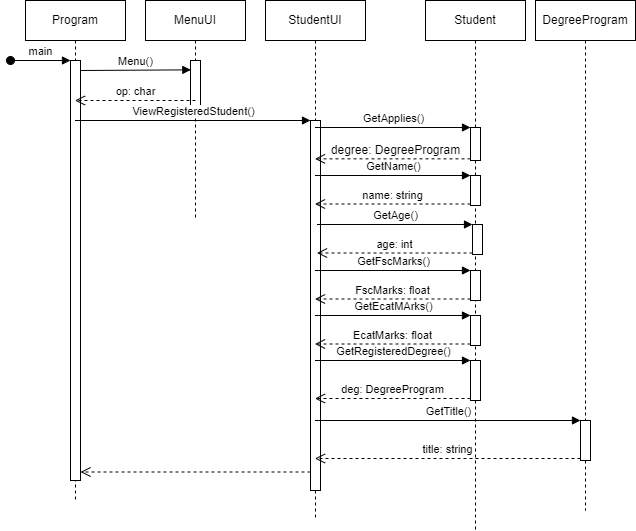

The diagram above was exported from draw.io. Its source (the exported page's mxGraphModel, read from the mxfile embedded in the PNG):
<mxGraphModel dx="1022" dy="436" grid="1" gridSize="10" guides="1" tooltips="1" connect="1" arrows="1" fold="1" page="1" pageScale="1" pageWidth="850" pageHeight="1100" math="0" shadow="0">
  <root>
    <mxCell id="0" />
    <mxCell id="1" parent="0" />
    <mxCell id="VabBLz2yMvjO9tVWdVoc-1" value="Program" style="shape=umlLifeline;perimeter=lifelinePerimeter;whiteSpace=wrap;html=1;container=1;collapsible=0;recursiveResize=0;outlineConnect=0;" parent="1" vertex="1">
      <mxGeometry x="80" y="40" width="100" height="500" as="geometry" />
    </mxCell>
    <mxCell id="VabBLz2yMvjO9tVWdVoc-2" value="" style="html=1;points=[];perimeter=orthogonalPerimeter;" parent="VabBLz2yMvjO9tVWdVoc-1" vertex="1">
      <mxGeometry x="45" y="60" width="10" height="420" as="geometry" />
    </mxCell>
    <mxCell id="VabBLz2yMvjO9tVWdVoc-3" value="main" style="html=1;verticalAlign=bottom;startArrow=oval;startFill=1;endArrow=block;startSize=8;rounded=0;" parent="VabBLz2yMvjO9tVWdVoc-1" edge="1">
      <mxGeometry width="60" relative="1" as="geometry">
        <mxPoint x="-15" y="60" as="sourcePoint" />
        <mxPoint x="45" y="60" as="targetPoint" />
      </mxGeometry>
    </mxCell>
    <mxCell id="VabBLz2yMvjO9tVWdVoc-4" value="Menu()" style="html=1;verticalAlign=bottom;endArrow=block;rounded=0;entryX=0.033;entryY=0.187;entryDx=0;entryDy=0;entryPerimeter=0;" parent="VabBLz2yMvjO9tVWdVoc-1" target="VabBLz2yMvjO9tVWdVoc-6" edge="1">
      <mxGeometry width="80" relative="1" as="geometry">
        <mxPoint x="55" y="70" as="sourcePoint" />
        <mxPoint x="135" y="70" as="targetPoint" />
      </mxGeometry>
    </mxCell>
    <mxCell id="VabBLz2yMvjO9tVWdVoc-5" value="MenuUI" style="shape=umlLifeline;perimeter=lifelinePerimeter;whiteSpace=wrap;html=1;container=1;collapsible=0;recursiveResize=0;outlineConnect=0;" parent="1" vertex="1">
      <mxGeometry x="200" y="40" width="100" height="220" as="geometry" />
    </mxCell>
    <mxCell id="VabBLz2yMvjO9tVWdVoc-6" value="" style="html=1;points=[];perimeter=orthogonalPerimeter;" parent="VabBLz2yMvjO9tVWdVoc-5" vertex="1">
      <mxGeometry x="45" y="60" width="10" height="50" as="geometry" />
    </mxCell>
    <mxCell id="VabBLz2yMvjO9tVWdVoc-7" value="op: char" style="html=1;verticalAlign=bottom;endArrow=open;dashed=1;endSize=8;rounded=0;" parent="1" target="VabBLz2yMvjO9tVWdVoc-1" edge="1">
      <mxGeometry relative="1" as="geometry">
        <mxPoint x="250" y="140" as="sourcePoint" />
        <mxPoint x="170" y="140" as="targetPoint" />
      </mxGeometry>
    </mxCell>
    <mxCell id="VabBLz2yMvjO9tVWdVoc-8" value="StudentUI" style="shape=umlLifeline;perimeter=lifelinePerimeter;whiteSpace=wrap;html=1;container=1;collapsible=0;recursiveResize=0;outlineConnect=0;" parent="1" vertex="1">
      <mxGeometry x="320" y="40" width="100" height="520" as="geometry" />
    </mxCell>
    <mxCell id="VabBLz2yMvjO9tVWdVoc-9" value="" style="html=1;points=[];perimeter=orthogonalPerimeter;" parent="VabBLz2yMvjO9tVWdVoc-8" vertex="1">
      <mxGeometry x="45" y="120" width="10" height="370" as="geometry" />
    </mxCell>
    <mxCell id="VabBLz2yMvjO9tVWdVoc-10" value="ViewRegisteredStudent()" style="html=1;verticalAlign=bottom;endArrow=block;entryX=0;entryY=0;rounded=0;" parent="1" source="VabBLz2yMvjO9tVWdVoc-1" target="VabBLz2yMvjO9tVWdVoc-9" edge="1">
      <mxGeometry relative="1" as="geometry">
        <mxPoint x="295" y="160" as="sourcePoint" />
      </mxGeometry>
    </mxCell>
    <mxCell id="VabBLz2yMvjO9tVWdVoc-11" value="" style="html=1;verticalAlign=bottom;endArrow=open;dashed=1;endSize=8;exitX=0;exitY=0.95;rounded=0;" parent="1" source="VabBLz2yMvjO9tVWdVoc-9" target="VabBLz2yMvjO9tVWdVoc-2" edge="1">
      <mxGeometry relative="1" as="geometry">
        <mxPoint x="295" y="236" as="targetPoint" />
      </mxGeometry>
    </mxCell>
    <mxCell id="VabBLz2yMvjO9tVWdVoc-12" value="Student" style="shape=umlLifeline;perimeter=lifelinePerimeter;whiteSpace=wrap;html=1;container=1;collapsible=0;recursiveResize=0;outlineConnect=0;" parent="1" vertex="1">
      <mxGeometry x="480" y="40" width="100" height="530" as="geometry" />
    </mxCell>
    <mxCell id="VabBLz2yMvjO9tVWdVoc-13" value="" style="html=1;points=[];perimeter=orthogonalPerimeter;" parent="VabBLz2yMvjO9tVWdVoc-12" vertex="1">
      <mxGeometry x="45" y="127" width="10" height="33" as="geometry" />
    </mxCell>
    <mxCell id="VabBLz2yMvjO9tVWdVoc-41" value="" style="html=1;points=[];perimeter=orthogonalPerimeter;" parent="VabBLz2yMvjO9tVWdVoc-12" vertex="1">
      <mxGeometry x="45" y="175" width="10" height="30" as="geometry" />
    </mxCell>
    <mxCell id="VabBLz2yMvjO9tVWdVoc-38" value="" style="html=1;points=[];perimeter=orthogonalPerimeter;" parent="VabBLz2yMvjO9tVWdVoc-12" vertex="1">
      <mxGeometry x="45" y="360" width="10" height="40" as="geometry" />
    </mxCell>
    <mxCell id="fPV31CRv5fophTCkkFrz-4" value="" style="html=1;points=[];perimeter=orthogonalPerimeter;" vertex="1" parent="VabBLz2yMvjO9tVWdVoc-12">
      <mxGeometry x="47" y="224" width="10" height="30" as="geometry" />
    </mxCell>
    <mxCell id="fPV31CRv5fophTCkkFrz-7" value="" style="html=1;points=[];perimeter=orthogonalPerimeter;" vertex="1" parent="VabBLz2yMvjO9tVWdVoc-12">
      <mxGeometry x="45" y="270" width="10" height="30" as="geometry" />
    </mxCell>
    <mxCell id="fPV31CRv5fophTCkkFrz-10" value="" style="html=1;points=[];perimeter=orthogonalPerimeter;" vertex="1" parent="VabBLz2yMvjO9tVWdVoc-12">
      <mxGeometry x="45" y="315" width="10" height="30" as="geometry" />
    </mxCell>
    <mxCell id="VabBLz2yMvjO9tVWdVoc-14" value="GetApplies()" style="html=1;verticalAlign=bottom;endArrow=block;entryX=0;entryY=0;rounded=0;" parent="1" source="VabBLz2yMvjO9tVWdVoc-8" target="VabBLz2yMvjO9tVWdVoc-13" edge="1">
      <mxGeometry relative="1" as="geometry">
        <mxPoint x="455" y="167" as="sourcePoint" />
      </mxGeometry>
    </mxCell>
    <mxCell id="VabBLz2yMvjO9tVWdVoc-15" value="" style="html=1;verticalAlign=bottom;endArrow=open;dashed=1;endSize=8;exitX=0;exitY=0.95;rounded=0;" parent="1" source="VabBLz2yMvjO9tVWdVoc-13" target="VabBLz2yMvjO9tVWdVoc-8" edge="1">
      <mxGeometry relative="1" as="geometry">
        <mxPoint x="455" y="243" as="targetPoint" />
      </mxGeometry>
    </mxCell>
    <mxCell id="VabBLz2yMvjO9tVWdVoc-16" value="DegreeProgram" style="shape=umlLifeline;perimeter=lifelinePerimeter;whiteSpace=wrap;html=1;container=1;collapsible=0;recursiveResize=0;outlineConnect=0;" parent="1" vertex="1">
      <mxGeometry x="590" y="40" width="100" height="510" as="geometry" />
    </mxCell>
    <mxCell id="VabBLz2yMvjO9tVWdVoc-37" value="degree: DegreeProgram" style="text;html=1;align=center;verticalAlign=middle;resizable=0;points=[];autosize=1;strokeColor=none;fillColor=none;" parent="1" vertex="1">
      <mxGeometry x="380" y="180" width="140" height="20" as="geometry" />
    </mxCell>
    <mxCell id="VabBLz2yMvjO9tVWdVoc-39" value="GetRegisteredDegree()" style="html=1;verticalAlign=bottom;endArrow=block;entryX=0;entryY=0;rounded=0;" parent="1" source="VabBLz2yMvjO9tVWdVoc-8" target="VabBLz2yMvjO9tVWdVoc-38" edge="1">
      <mxGeometry relative="1" as="geometry">
        <mxPoint x="405" y="230" as="sourcePoint" />
      </mxGeometry>
    </mxCell>
    <mxCell id="VabBLz2yMvjO9tVWdVoc-40" value="deg: DegreeProgram" style="html=1;verticalAlign=bottom;endArrow=open;dashed=1;endSize=8;exitX=0;exitY=0.95;rounded=0;" parent="1" source="VabBLz2yMvjO9tVWdVoc-38" target="VabBLz2yMvjO9tVWdVoc-8" edge="1">
      <mxGeometry relative="1" as="geometry">
        <mxPoint x="405" y="306" as="targetPoint" />
      </mxGeometry>
    </mxCell>
    <mxCell id="VabBLz2yMvjO9tVWdVoc-42" value="GetName()" style="html=1;verticalAlign=bottom;endArrow=block;entryX=0;entryY=0;rounded=0;" parent="1" source="VabBLz2yMvjO9tVWdVoc-8" target="VabBLz2yMvjO9tVWdVoc-41" edge="1">
      <mxGeometry relative="1" as="geometry">
        <mxPoint x="435" y="290" as="sourcePoint" />
      </mxGeometry>
    </mxCell>
    <mxCell id="VabBLz2yMvjO9tVWdVoc-43" value="name: string" style="html=1;verticalAlign=bottom;endArrow=open;dashed=1;endSize=8;exitX=0;exitY=0.95;rounded=0;" parent="1" source="VabBLz2yMvjO9tVWdVoc-41" target="VabBLz2yMvjO9tVWdVoc-8" edge="1">
      <mxGeometry relative="1" as="geometry">
        <mxPoint x="435" y="366" as="targetPoint" />
      </mxGeometry>
    </mxCell>
    <mxCell id="VabBLz2yMvjO9tVWdVoc-45" value="GetTitle()" style="html=1;verticalAlign=bottom;endArrow=block;entryX=0;entryY=0;rounded=0;" parent="1" source="VabBLz2yMvjO9tVWdVoc-8" target="VabBLz2yMvjO9tVWdVoc-44" edge="1">
      <mxGeometry relative="1" as="geometry">
        <mxPoint x="565" y="340" as="sourcePoint" />
      </mxGeometry>
    </mxCell>
    <mxCell id="VabBLz2yMvjO9tVWdVoc-46" value="title: string" style="html=1;verticalAlign=bottom;endArrow=open;dashed=1;endSize=8;exitX=0;exitY=0.95;rounded=0;" parent="1" source="VabBLz2yMvjO9tVWdVoc-44" target="VabBLz2yMvjO9tVWdVoc-8" edge="1">
      <mxGeometry relative="1" as="geometry">
        <mxPoint x="565" y="416" as="targetPoint" />
      </mxGeometry>
    </mxCell>
    <mxCell id="VabBLz2yMvjO9tVWdVoc-44" value="" style="html=1;points=[];perimeter=orthogonalPerimeter;" parent="1" vertex="1">
      <mxGeometry x="635" y="460" width="10" height="40" as="geometry" />
    </mxCell>
    <mxCell id="fPV31CRv5fophTCkkFrz-5" value="GetAge()" style="html=1;verticalAlign=bottom;endArrow=block;entryX=0;entryY=0;rounded=0;" edge="1" target="fPV31CRv5fophTCkkFrz-4" parent="1">
      <mxGeometry relative="1" as="geometry">
        <mxPoint x="371.5" y="264" as="sourcePoint" />
      </mxGeometry>
    </mxCell>
    <mxCell id="fPV31CRv5fophTCkkFrz-6" value="age: int" style="html=1;verticalAlign=bottom;endArrow=open;dashed=1;endSize=8;exitX=0;exitY=0.95;rounded=0;" edge="1" source="fPV31CRv5fophTCkkFrz-4" parent="1">
      <mxGeometry relative="1" as="geometry">
        <mxPoint x="371.5" y="292.5" as="targetPoint" />
      </mxGeometry>
    </mxCell>
    <mxCell id="fPV31CRv5fophTCkkFrz-8" value="FscMarks: float" style="html=1;verticalAlign=bottom;endArrow=open;dashed=1;endSize=8;exitX=0;exitY=0.95;rounded=0;" edge="1" source="fPV31CRv5fophTCkkFrz-7" parent="1">
      <mxGeometry relative="1" as="geometry">
        <mxPoint x="369.5" y="338.5" as="targetPoint" />
      </mxGeometry>
    </mxCell>
    <mxCell id="fPV31CRv5fophTCkkFrz-9" value="GetFscMarks()" style="html=1;verticalAlign=bottom;endArrow=block;entryX=0;entryY=0;rounded=0;" edge="1" target="fPV31CRv5fophTCkkFrz-7" parent="1">
      <mxGeometry relative="1" as="geometry">
        <mxPoint x="369.5" y="310" as="sourcePoint" />
      </mxGeometry>
    </mxCell>
    <mxCell id="fPV31CRv5fophTCkkFrz-11" value="EcatMarks: float" style="html=1;verticalAlign=bottom;endArrow=open;dashed=1;endSize=8;rounded=0;" edge="1" source="fPV31CRv5fophTCkkFrz-10" parent="1">
      <mxGeometry relative="1" as="geometry">
        <mxPoint x="369.5" y="383.5" as="targetPoint" />
      </mxGeometry>
    </mxCell>
    <mxCell id="fPV31CRv5fophTCkkFrz-12" value="GetEcatMArks()" style="html=1;verticalAlign=bottom;endArrow=block;entryX=0;entryY=0;rounded=0;" edge="1" target="fPV31CRv5fophTCkkFrz-10" parent="1">
      <mxGeometry relative="1" as="geometry">
        <mxPoint x="369.5" y="355" as="sourcePoint" />
      </mxGeometry>
    </mxCell>
  </root>
</mxGraphModel>